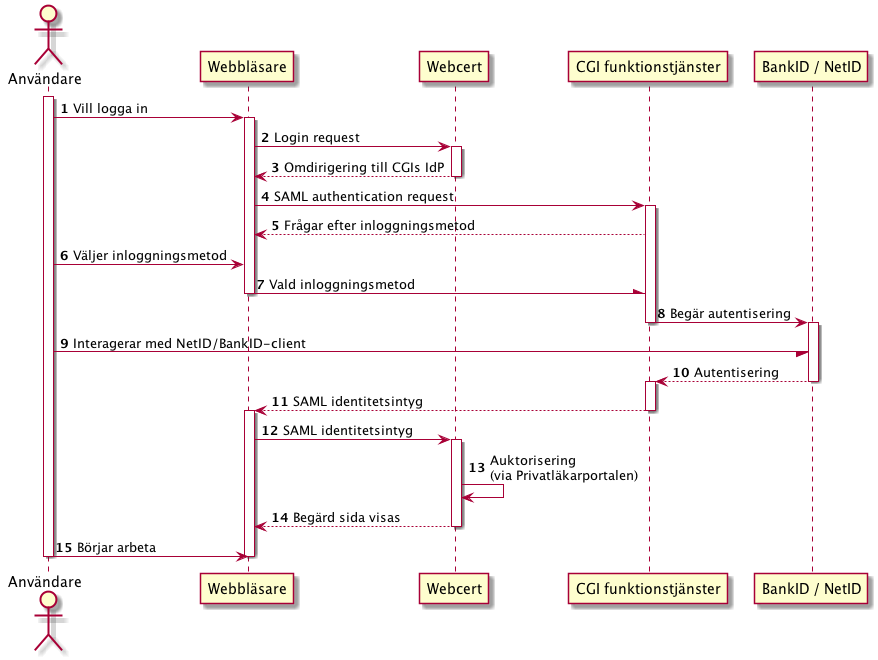

The diagram above was rendered by PlantUML. Its source (embedded in the PNG):
@startuml
autonumber
actor Användare
activate Användare
Användare -> Webbläsare: Vill logga in
activate Webbläsare

Webbläsare -> Webcert: Login request
activate Webcert
Webcert --> Webbläsare: Omdirigering till CGIs IdP
deactivate Webcert
Webbläsare -> "CGI funktionstjänster": SAML authentication request
activate "CGI funktionstjänster"
"CGI funktionstjänster" --> Webbläsare: Frågar efter inloggningsmetod

Användare -> Webbläsare: Väljer inloggningsmetod
Webbläsare -\ "CGI funktionstjänster": Vald inloggningsmetod
deactivate Webbläsare
"CGI funktionstjänster" -> "BankID / NetID": Begär autentisering
deactivate "CGI funktionstjänster"
activate  "BankID / NetID"
Användare -/ "BankID / NetID": Interagerar med NetID/BankID-client

"BankID / NetID" --> "CGI funktionstjänster": Autentisering
deactivate  "BankID / NetID"
activate "CGI funktionstjänster"
Webbläsare <-- "CGI funktionstjänster": SAML identitetsintyg
deactivate "CGI funktionstjänster"
activate Webbläsare

Webbläsare -> Webcert: SAML identitetsintyg
activate Webcert
Webcert -> Webcert: Auktorisering\n(via Privatläkarportalen)
Webcert --> Webbläsare: Begärd sida visas

deactivate Webcert
Användare -> Webbläsare: Börjar arbeta
deactivate Användare
deactivate Webbläsare
@enduml